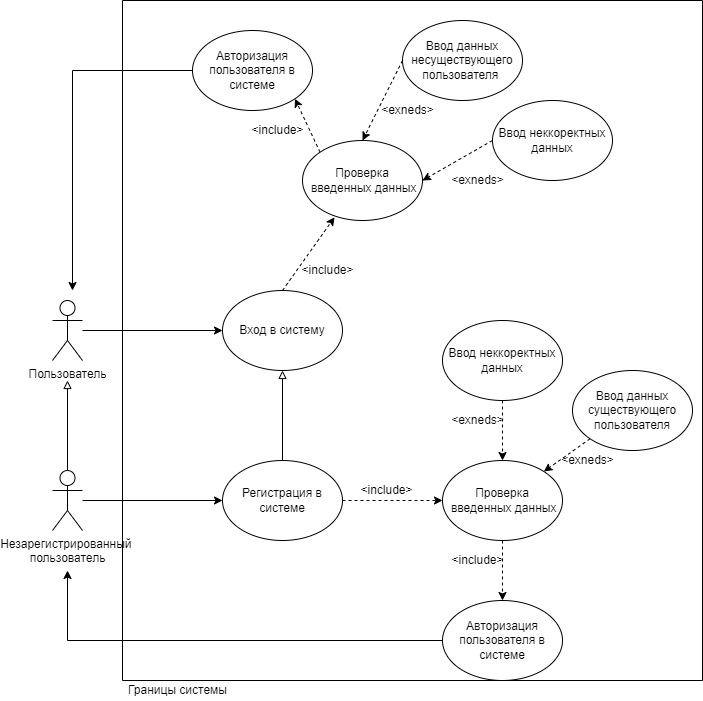

The diagram above was exported from draw.io. Its source (the exported page's mxGraphModel, read from the mxfile embedded in the PNG):
<mxGraphModel dx="868" dy="1619" grid="1" gridSize="10" guides="1" tooltips="1" connect="1" arrows="1" fold="1" page="1" pageScale="1" pageWidth="827" pageHeight="1169" math="0" shadow="0">
  <root>
    <mxCell id="0" />
    <mxCell id="1" parent="0" />
    <mxCell id="wIniCQpUPYMYNt5ZUsCp-4" style="edgeStyle=orthogonalEdgeStyle;rounded=0;orthogonalLoop=1;jettySize=auto;html=1;" parent="1" source="wIniCQpUPYMYNt5ZUsCp-1" target="wIniCQpUPYMYNt5ZUsCp-3" edge="1">
      <mxGeometry relative="1" as="geometry" />
    </mxCell>
    <mxCell id="wIniCQpUPYMYNt5ZUsCp-1" value="Пользователь" style="shape=umlActor;verticalLabelPosition=bottom;verticalAlign=top;html=1;outlineConnect=0;" parent="1" vertex="1">
      <mxGeometry x="80" y="10" width="30" height="60" as="geometry" />
    </mxCell>
    <mxCell id="wIniCQpUPYMYNt5ZUsCp-5" style="edgeStyle=orthogonalEdgeStyle;rounded=0;orthogonalLoop=1;jettySize=auto;html=1;endArrow=block;endFill=0;" parent="1" source="wIniCQpUPYMYNt5ZUsCp-2" edge="1">
      <mxGeometry relative="1" as="geometry">
        <mxPoint x="95" y="90" as="targetPoint" />
      </mxGeometry>
    </mxCell>
    <mxCell id="wIniCQpUPYMYNt5ZUsCp-7" style="edgeStyle=orthogonalEdgeStyle;rounded=0;orthogonalLoop=1;jettySize=auto;html=1;entryX=0;entryY=0.5;entryDx=0;entryDy=0;endArrow=classic;endFill=1;" parent="1" source="wIniCQpUPYMYNt5ZUsCp-2" target="wIniCQpUPYMYNt5ZUsCp-6" edge="1">
      <mxGeometry relative="1" as="geometry" />
    </mxCell>
    <mxCell id="wIniCQpUPYMYNt5ZUsCp-2" value="Незарегистрированный&amp;nbsp;&lt;br&gt;пользователь" style="shape=umlActor;verticalLabelPosition=bottom;verticalAlign=top;html=1;outlineConnect=0;" parent="1" vertex="1">
      <mxGeometry x="80" y="180" width="30" height="60" as="geometry" />
    </mxCell>
    <mxCell id="wIniCQpUPYMYNt5ZUsCp-3" value="Вход в систему" style="ellipse;whiteSpace=wrap;html=1;" parent="1" vertex="1">
      <mxGeometry x="250" width="120" height="80" as="geometry" />
    </mxCell>
    <mxCell id="wIniCQpUPYMYNt5ZUsCp-8" style="edgeStyle=orthogonalEdgeStyle;rounded=0;orthogonalLoop=1;jettySize=auto;html=1;entryX=0.5;entryY=1;entryDx=0;entryDy=0;endArrow=block;endFill=0;" parent="1" source="wIniCQpUPYMYNt5ZUsCp-6" target="wIniCQpUPYMYNt5ZUsCp-3" edge="1">
      <mxGeometry relative="1" as="geometry" />
    </mxCell>
    <mxCell id="wIniCQpUPYMYNt5ZUsCp-25" style="edgeStyle=orthogonalEdgeStyle;rounded=0;orthogonalLoop=1;jettySize=auto;html=1;endArrow=classic;endFill=1;dashed=1;" parent="1" source="wIniCQpUPYMYNt5ZUsCp-6" edge="1">
      <mxGeometry relative="1" as="geometry">
        <mxPoint x="470" y="210" as="targetPoint" />
      </mxGeometry>
    </mxCell>
    <mxCell id="wIniCQpUPYMYNt5ZUsCp-6" value="Регистрация в системе" style="ellipse;whiteSpace=wrap;html=1;" parent="1" vertex="1">
      <mxGeometry x="250" y="170" width="120" height="80" as="geometry" />
    </mxCell>
    <mxCell id="wIniCQpUPYMYNt5ZUsCp-9" value="Ввод данных несуществующего пользователя&amp;nbsp;" style="ellipse;whiteSpace=wrap;html=1;" parent="1" vertex="1">
      <mxGeometry x="430" y="-270" width="120" height="80" as="geometry" />
    </mxCell>
    <mxCell id="wIniCQpUPYMYNt5ZUsCp-10" value="Проверка&lt;br&gt;&amp;nbsp;введенных данных" style="ellipse;whiteSpace=wrap;html=1;" parent="1" vertex="1">
      <mxGeometry x="330" y="-150" width="120" height="80" as="geometry" />
    </mxCell>
    <mxCell id="wIniCQpUPYMYNt5ZUsCp-12" value="&amp;lt;include&amp;gt;" style="text;html=1;align=center;verticalAlign=middle;resizable=0;points=[];autosize=1;strokeColor=none;fillColor=none;" parent="1" vertex="1">
      <mxGeometry x="320" y="-30" width="70" height="20" as="geometry" />
    </mxCell>
    <mxCell id="wIniCQpUPYMYNt5ZUsCp-15" value="" style="endArrow=classic;html=1;rounded=0;dashed=1;exitX=0;exitY=0.5;exitDx=0;exitDy=0;entryX=0.5;entryY=0;entryDx=0;entryDy=0;" parent="1" source="wIniCQpUPYMYNt5ZUsCp-9" target="wIniCQpUPYMYNt5ZUsCp-10" edge="1">
      <mxGeometry width="50" height="50" relative="1" as="geometry">
        <mxPoint x="360" as="sourcePoint" />
        <mxPoint x="410" y="-50" as="targetPoint" />
      </mxGeometry>
    </mxCell>
    <mxCell id="wIniCQpUPYMYNt5ZUsCp-16" value="" style="endArrow=classic;html=1;rounded=0;dashed=1;exitX=0.5;exitY=0;exitDx=0;exitDy=0;entryX=0.267;entryY=0.96;entryDx=0;entryDy=0;entryPerimeter=0;" parent="1" source="wIniCQpUPYMYNt5ZUsCp-3" target="wIniCQpUPYMYNt5ZUsCp-10" edge="1">
      <mxGeometry width="50" height="50" relative="1" as="geometry">
        <mxPoint x="360" y="-80" as="sourcePoint" />
        <mxPoint x="410" y="-130" as="targetPoint" />
      </mxGeometry>
    </mxCell>
    <mxCell id="wIniCQpUPYMYNt5ZUsCp-17" value="Ввод неккоректных данных" style="ellipse;whiteSpace=wrap;html=1;" parent="1" vertex="1">
      <mxGeometry x="520" y="-190" width="120" height="80" as="geometry" />
    </mxCell>
    <mxCell id="wIniCQpUPYMYNt5ZUsCp-18" value="" style="endArrow=classic;html=1;rounded=0;dashed=1;exitX=0;exitY=0.5;exitDx=0;exitDy=0;entryX=1;entryY=0.5;entryDx=0;entryDy=0;" parent="1" source="wIniCQpUPYMYNt5ZUsCp-17" target="wIniCQpUPYMYNt5ZUsCp-10" edge="1">
      <mxGeometry width="50" height="50" relative="1" as="geometry">
        <mxPoint x="360" y="-90" as="sourcePoint" />
        <mxPoint x="410" y="-140" as="targetPoint" />
      </mxGeometry>
    </mxCell>
    <mxCell id="wIniCQpUPYMYNt5ZUsCp-24" style="edgeStyle=orthogonalEdgeStyle;rounded=0;orthogonalLoop=1;jettySize=auto;html=1;endArrow=classic;endFill=1;" parent="1" source="wIniCQpUPYMYNt5ZUsCp-19" edge="1">
      <mxGeometry relative="1" as="geometry">
        <mxPoint x="100" as="targetPoint" />
      </mxGeometry>
    </mxCell>
    <mxCell id="wIniCQpUPYMYNt5ZUsCp-19" value="Авторизация пользователя в системе" style="ellipse;whiteSpace=wrap;html=1;" parent="1" vertex="1">
      <mxGeometry x="220" y="-260" width="120" height="80" as="geometry" />
    </mxCell>
    <mxCell id="wIniCQpUPYMYNt5ZUsCp-20" value="" style="endArrow=classic;html=1;rounded=0;dashed=1;exitX=0;exitY=0;exitDx=0;exitDy=0;entryX=1;entryY=1;entryDx=0;entryDy=0;" parent="1" source="wIniCQpUPYMYNt5ZUsCp-10" target="wIniCQpUPYMYNt5ZUsCp-19" edge="1">
      <mxGeometry width="50" height="50" relative="1" as="geometry">
        <mxPoint x="290" y="-60" as="sourcePoint" />
        <mxPoint x="340" y="-110" as="targetPoint" />
      </mxGeometry>
    </mxCell>
    <mxCell id="wIniCQpUPYMYNt5ZUsCp-21" value="&amp;lt;include&amp;gt;" style="text;html=1;align=center;verticalAlign=middle;resizable=0;points=[];autosize=1;strokeColor=none;fillColor=none;" parent="1" vertex="1">
      <mxGeometry x="270" y="-170" width="70" height="20" as="geometry" />
    </mxCell>
    <mxCell id="wIniCQpUPYMYNt5ZUsCp-22" value="&amp;lt;exneds&amp;gt;" style="text;html=1;align=center;verticalAlign=middle;resizable=0;points=[];autosize=1;strokeColor=none;fillColor=none;" parent="1" vertex="1">
      <mxGeometry x="400" y="-190" width="70" height="20" as="geometry" />
    </mxCell>
    <mxCell id="wIniCQpUPYMYNt5ZUsCp-23" value="&amp;lt;exneds&amp;gt;" style="text;html=1;align=center;verticalAlign=middle;resizable=0;points=[];autosize=1;strokeColor=none;fillColor=none;" parent="1" vertex="1">
      <mxGeometry x="470" y="-120" width="70" height="20" as="geometry" />
    </mxCell>
    <mxCell id="wIniCQpUPYMYNt5ZUsCp-26" value="&amp;lt;include&amp;gt;" style="text;html=1;align=center;verticalAlign=middle;resizable=0;points=[];autosize=1;strokeColor=none;fillColor=none;" parent="1" vertex="1">
      <mxGeometry x="379" y="190" width="70" height="20" as="geometry" />
    </mxCell>
    <mxCell id="wIniCQpUPYMYNt5ZUsCp-33" style="edgeStyle=orthogonalEdgeStyle;rounded=0;orthogonalLoop=1;jettySize=auto;html=1;dashed=1;endArrow=classic;endFill=1;" parent="1" source="wIniCQpUPYMYNt5ZUsCp-27" target="wIniCQpUPYMYNt5ZUsCp-32" edge="1">
      <mxGeometry relative="1" as="geometry" />
    </mxCell>
    <mxCell id="wIniCQpUPYMYNt5ZUsCp-27" value="Проверка&lt;br&gt;&amp;nbsp;введенных данных" style="ellipse;whiteSpace=wrap;html=1;" parent="1" vertex="1">
      <mxGeometry x="470" y="170" width="120" height="80" as="geometry" />
    </mxCell>
    <mxCell id="wIniCQpUPYMYNt5ZUsCp-29" style="edgeStyle=orthogonalEdgeStyle;rounded=0;orthogonalLoop=1;jettySize=auto;html=1;dashed=1;endArrow=classic;endFill=1;" parent="1" source="wIniCQpUPYMYNt5ZUsCp-28" target="wIniCQpUPYMYNt5ZUsCp-27" edge="1">
      <mxGeometry relative="1" as="geometry" />
    </mxCell>
    <mxCell id="wIniCQpUPYMYNt5ZUsCp-28" value="Ввод неккоректных данных" style="ellipse;whiteSpace=wrap;html=1;" parent="1" vertex="1">
      <mxGeometry x="470" y="30" width="120" height="80" as="geometry" />
    </mxCell>
    <mxCell id="wIniCQpUPYMYNt5ZUsCp-30" value="Ввод данных существующего пользователя" style="ellipse;whiteSpace=wrap;html=1;" parent="1" vertex="1">
      <mxGeometry x="600" y="80" width="120" height="80" as="geometry" />
    </mxCell>
    <mxCell id="wIniCQpUPYMYNt5ZUsCp-31" value="" style="endArrow=classic;html=1;rounded=0;dashed=1;exitX=0;exitY=1;exitDx=0;exitDy=0;" parent="1" source="wIniCQpUPYMYNt5ZUsCp-30" target="wIniCQpUPYMYNt5ZUsCp-27" edge="1">
      <mxGeometry width="50" height="50" relative="1" as="geometry">
        <mxPoint x="450" y="240" as="sourcePoint" />
        <mxPoint x="500" y="190" as="targetPoint" />
      </mxGeometry>
    </mxCell>
    <mxCell id="wIniCQpUPYMYNt5ZUsCp-34" style="edgeStyle=orthogonalEdgeStyle;rounded=0;orthogonalLoop=1;jettySize=auto;html=1;endArrow=classic;endFill=1;" parent="1" source="wIniCQpUPYMYNt5ZUsCp-32" edge="1">
      <mxGeometry relative="1" as="geometry">
        <mxPoint x="95" y="280" as="targetPoint" />
      </mxGeometry>
    </mxCell>
    <mxCell id="wIniCQpUPYMYNt5ZUsCp-32" value="Авторизация пользователя в системе" style="ellipse;whiteSpace=wrap;html=1;" parent="1" vertex="1">
      <mxGeometry x="470" y="310" width="120" height="80" as="geometry" />
    </mxCell>
    <mxCell id="wIniCQpUPYMYNt5ZUsCp-35" value="&amp;lt;include&amp;gt;" style="text;html=1;align=center;verticalAlign=middle;resizable=0;points=[];autosize=1;strokeColor=none;fillColor=none;" parent="1" vertex="1">
      <mxGeometry x="470" y="260" width="70" height="20" as="geometry" />
    </mxCell>
    <mxCell id="wIniCQpUPYMYNt5ZUsCp-36" value="&amp;lt;exneds&amp;gt;" style="text;html=1;align=center;verticalAlign=middle;resizable=0;points=[];autosize=1;strokeColor=none;fillColor=none;" parent="1" vertex="1">
      <mxGeometry x="470" y="120" width="70" height="20" as="geometry" />
    </mxCell>
    <mxCell id="wIniCQpUPYMYNt5ZUsCp-37" value="&amp;lt;exneds&amp;gt;" style="text;html=1;align=center;verticalAlign=middle;resizable=0;points=[];autosize=1;strokeColor=none;fillColor=none;" parent="1" vertex="1">
      <mxGeometry x="580" y="160" width="70" height="20" as="geometry" />
    </mxCell>
    <mxCell id="wIniCQpUPYMYNt5ZUsCp-38" value="" style="swimlane;startSize=0;" parent="1" vertex="1">
      <mxGeometry x="150" y="-290" width="580" height="680" as="geometry" />
    </mxCell>
    <mxCell id="wIniCQpUPYMYNt5ZUsCp-41" value="Границы системы" style="text;html=1;align=center;verticalAlign=middle;resizable=0;points=[];autosize=1;strokeColor=none;fillColor=none;" parent="1" vertex="1">
      <mxGeometry x="150" y="390" width="110" height="20" as="geometry" />
    </mxCell>
  </root>
</mxGraphModel>